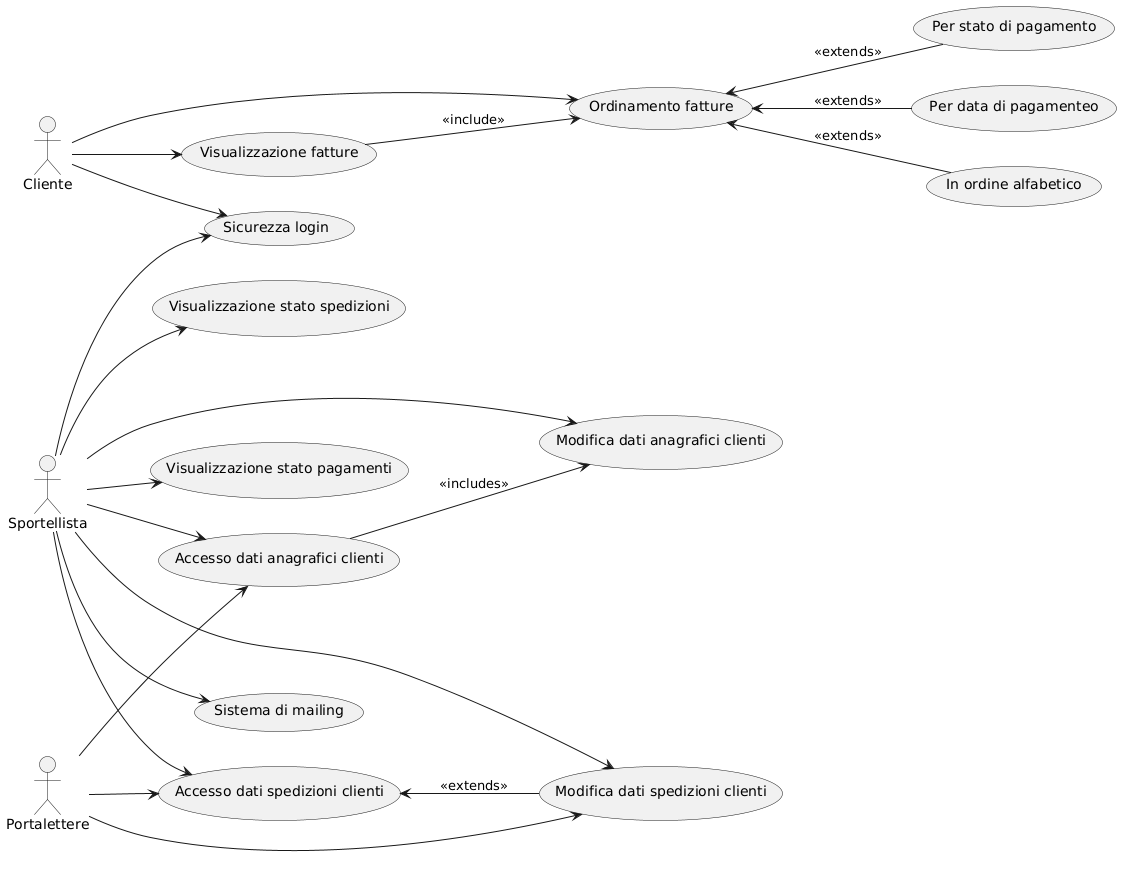

The diagram above was rendered by PlantUML. Its source (embedded in the PNG):
@startuml
left to right direction

actor Cliente
actor Sportellista
actor Portalettere

usecase "Visualizzazione fatture" as UC12
usecase "Ordinamento fatture" as UC11
usecase "Sicurezza login" as UC13
usecase "Visualizzazione stato spedizioni" as UC14
usecase "Visualizzazione stato pagamenti" as UC15
usecase "Accesso dati anagrafici clienti" as UC16
usecase "Modifica dati anagrafici clienti" as UC17
usecase "Accesso dati spedizioni clienti" as UC18
usecase "Modifica dati spedizioni clienti" as UC19
usecase "Sistema di mailing" as UC20
usecase "Per stato di pagamento" as UC21 
usecase "Per data di pagamenteo" as UC22
usecase "In ordine alfabetico" as UC23

Cliente --> UC11
Cliente --> UC12
Cliente --> UC13

Sportellista --> UC13
Sportellista --> UC14
Sportellista --> UC15
Sportellista --> UC16
Sportellista --> UC17
Sportellista --> UC18
Sportellista --> UC19
Sportellista --> UC20
Portalettere --> UC16
Portalettere --> UC18
Portalettere --> UC19

UC16 --> UC17 : <<includes>>
UC18 <-- UC19 : <<extends>>
UC12 --> UC11 : <<include>>

UC11 <-- UC21 :<<extends>>
UC11 <-- UC22 :<<extends>>
UC11 <-- UC23 :<<extends>>
@enduml